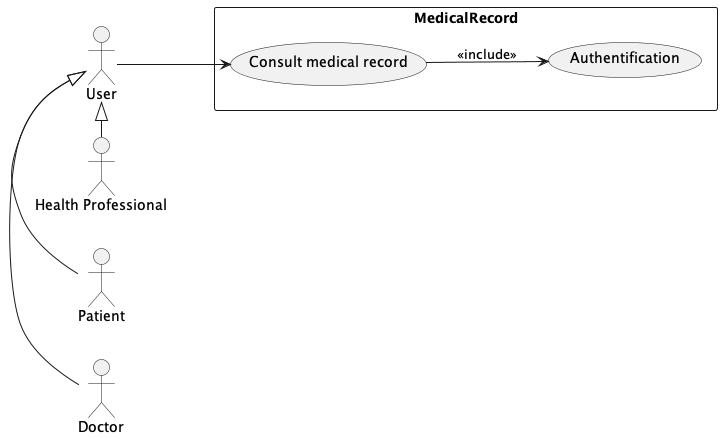

The diagram above was rendered by PlantUML. Its source (embedded in the PNG):
@startuml MedicalRecordUsecase 

left to right direction
actor "Doctor" as Doctor
actor "Patient" as Patient
actor "Health Professional" as proHealth
actor "User" as user

rectangle MedicalRecord {
  usecase "Consult medical record" as consultMedicalRecord
  usecase "Authentification" as authentification   
}

user <|- Doctor
user <|- Patient
user <|- proHealth

user --> consultMedicalRecord
consultMedicalRecord --> authentification: <<include>>

@enduml